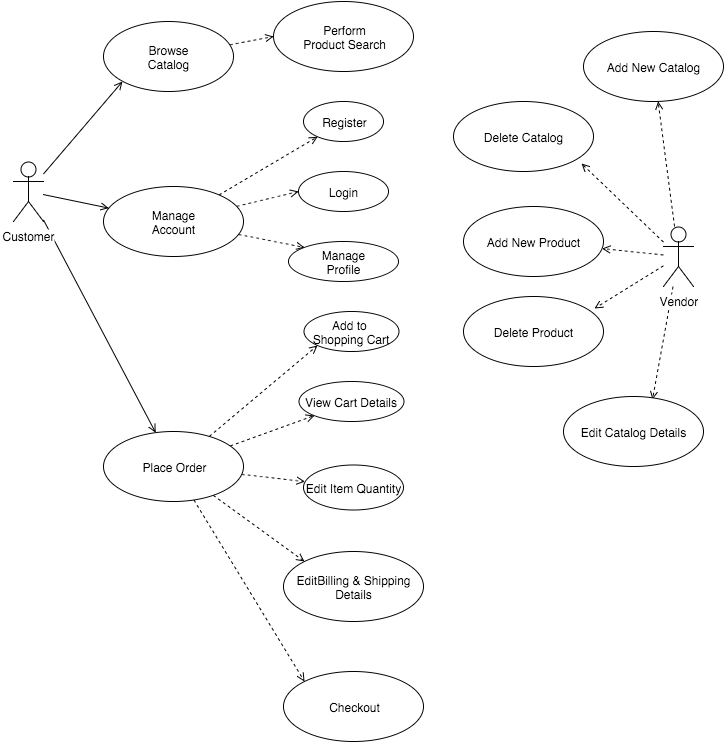

The diagram above was exported from draw.io. Its source (the exported page's mxGraphModel, read from the mxfile embedded in the PNG):
<mxGraphModel dx="876" dy="582" grid="1" gridSize="10" guides="1" tooltips="1" connect="1" arrows="1" fold="1" page="1" pageScale="1" pageWidth="826" pageHeight="1169" background="#ffffff" math="0">
  <root>
    <mxCell id="0" />
    <mxCell id="1" parent="0" />
    <mxCell id="16" style="edgeStyle=none;rounded=0;html=1;entryX=0;entryY=1;endArrow=open;endFill=0;jettySize=auto;orthogonalLoop=1;strokeColor=#000000;" edge="1" parent="1" source="2" target="9">
      <mxGeometry relative="1" as="geometry" />
    </mxCell>
    <mxCell id="18" style="edgeStyle=none;rounded=0;html=1;endArrow=open;endFill=0;jettySize=auto;orthogonalLoop=1;strokeColor=#000000;" edge="1" parent="1" source="2" target="17">
      <mxGeometry relative="1" as="geometry" />
    </mxCell>
    <mxCell id="20" style="edgeStyle=none;rounded=0;html=1;endArrow=open;endFill=0;jettySize=auto;orthogonalLoop=1;strokeColor=#000000;" edge="1" parent="1" source="2" target="19">
      <mxGeometry relative="1" as="geometry" />
    </mxCell>
    <mxCell id="2" value="Customer" style="shape=umlActor;verticalLabelPosition=bottom;labelBackgroundColor=#ffffff;verticalAlign=top;html=1;" vertex="1" parent="1">
      <mxGeometry x="90" y="190" width="30" height="60" as="geometry" />
    </mxCell>
    <mxCell id="13" style="rounded=0;html=1;entryX=0;entryY=0.5;jettySize=auto;orthogonalLoop=1;strokeColor=#000000;endArrow=open;endFill=0;dashed=1;" edge="1" parent="1" source="9" target="10">
      <mxGeometry relative="1" as="geometry" />
    </mxCell>
    <mxCell id="9" value="Browse&lt;div&gt;Catalog&lt;/div&gt;" style="ellipse;whiteSpace=wrap;html=1;" vertex="1" parent="1">
      <mxGeometry x="180" y="50" width="130" height="70" as="geometry" />
    </mxCell>
    <mxCell id="10" value="Perform&lt;div&gt;Product Search&lt;/div&gt;" style="ellipse;whiteSpace=wrap;html=1;" vertex="1" parent="1">
      <mxGeometry x="350" y="30" width="140" height="70" as="geometry" />
    </mxCell>
    <mxCell id="25" style="edgeStyle=none;rounded=0;html=1;endArrow=open;endFill=0;jettySize=auto;orthogonalLoop=1;strokeColor=#000000;dashed=1;" edge="1" parent="1" source="17" target="21">
      <mxGeometry relative="1" as="geometry" />
    </mxCell>
    <mxCell id="26" style="edgeStyle=none;rounded=0;html=1;entryX=0;entryY=0.5;endArrow=open;endFill=0;jettySize=auto;orthogonalLoop=1;strokeColor=#000000;dashed=1;" edge="1" parent="1" source="17" target="22">
      <mxGeometry relative="1" as="geometry" />
    </mxCell>
    <mxCell id="27" style="edgeStyle=none;rounded=0;html=1;entryX=0;entryY=0;endArrow=open;endFill=0;jettySize=auto;orthogonalLoop=1;strokeColor=#000000;dashed=1;" edge="1" parent="1" source="17" target="24">
      <mxGeometry relative="1" as="geometry" />
    </mxCell>
    <mxCell id="17" value="Manage&lt;div&gt;Account&lt;/div&gt;" style="ellipse;whiteSpace=wrap;html=1;" vertex="1" parent="1">
      <mxGeometry x="180" y="215" width="140" height="70" as="geometry" />
    </mxCell>
    <mxCell id="33" style="edgeStyle=none;rounded=0;html=1;entryX=0;entryY=1;dashed=1;endArrow=open;endFill=0;jettySize=auto;orthogonalLoop=1;strokeColor=#000000;" edge="1" parent="1" source="19" target="28">
      <mxGeometry relative="1" as="geometry" />
    </mxCell>
    <mxCell id="34" style="edgeStyle=none;rounded=0;html=1;entryX=0;entryY=1;dashed=1;endArrow=open;endFill=0;jettySize=auto;orthogonalLoop=1;strokeColor=#000000;" edge="1" parent="1" source="19" target="29">
      <mxGeometry relative="1" as="geometry" />
    </mxCell>
    <mxCell id="35" style="edgeStyle=none;rounded=0;html=1;dashed=1;endArrow=open;endFill=0;jettySize=auto;orthogonalLoop=1;strokeColor=#000000;" edge="1" parent="1" source="19" target="30">
      <mxGeometry relative="1" as="geometry" />
    </mxCell>
    <mxCell id="36" style="edgeStyle=none;rounded=0;html=1;entryX=0;entryY=0;dashed=1;endArrow=open;endFill=0;jettySize=auto;orthogonalLoop=1;strokeColor=#000000;" edge="1" parent="1" source="19" target="31">
      <mxGeometry relative="1" as="geometry" />
    </mxCell>
    <mxCell id="37" style="edgeStyle=none;rounded=0;html=1;entryX=0;entryY=0;dashed=1;endArrow=open;endFill=0;jettySize=auto;orthogonalLoop=1;strokeColor=#000000;" edge="1" parent="1" source="19" target="32">
      <mxGeometry relative="1" as="geometry" />
    </mxCell>
    <mxCell id="19" value="Place Order" style="ellipse;whiteSpace=wrap;html=1;" vertex="1" parent="1">
      <mxGeometry x="180" y="460" width="140" height="70" as="geometry" />
    </mxCell>
    <mxCell id="21" value="Register" style="ellipse;whiteSpace=wrap;html=1;" vertex="1" parent="1">
      <mxGeometry x="380" y="130" width="80" height="40" as="geometry" />
    </mxCell>
    <mxCell id="22" value="Login" style="ellipse;whiteSpace=wrap;html=1;" vertex="1" parent="1">
      <mxGeometry x="375" y="200" width="90" height="40" as="geometry" />
    </mxCell>
    <mxCell id="24" value="Manage&lt;div&gt;Profile&lt;/div&gt;" style="ellipse;whiteSpace=wrap;html=1;" vertex="1" parent="1">
      <mxGeometry x="365" y="270" width="110" height="40" as="geometry" />
    </mxCell>
    <mxCell id="28" value="Add to&amp;nbsp;&lt;div&gt;Shopping Cart&lt;/div&gt;" style="ellipse;whiteSpace=wrap;html=1;" vertex="1" parent="1">
      <mxGeometry x="380" y="340" width="95" height="40" as="geometry" />
    </mxCell>
    <mxCell id="29" value="View Cart Details" style="ellipse;whiteSpace=wrap;html=1;" vertex="1" parent="1">
      <mxGeometry x="375" y="410" width="105" height="40" as="geometry" />
    </mxCell>
    <mxCell id="30" value="Edit Item Quantity" style="ellipse;whiteSpace=wrap;html=1;" vertex="1" parent="1">
      <mxGeometry x="380" y="493" width="100" height="45" as="geometry" />
    </mxCell>
    <mxCell id="31" value="EditBilling &amp;amp; Shipping Details" style="ellipse;whiteSpace=wrap;html=1;" vertex="1" parent="1">
      <mxGeometry x="360" y="580" width="140" height="70" as="geometry" />
    </mxCell>
    <mxCell id="32" value="Checkout" style="ellipse;whiteSpace=wrap;html=1;" vertex="1" parent="1">
      <mxGeometry x="360" y="700" width="140" height="70" as="geometry" />
    </mxCell>
    <mxCell id="44" style="edgeStyle=none;rounded=0;html=1;dashed=1;endArrow=open;endFill=0;jettySize=auto;orthogonalLoop=1;strokeColor=#000000;" edge="1" parent="1" source="38" target="39">
      <mxGeometry relative="1" as="geometry" />
    </mxCell>
    <mxCell id="45" style="edgeStyle=none;rounded=0;html=1;entryX=0.914;entryY=0.886;entryPerimeter=0;dashed=1;endArrow=open;endFill=0;jettySize=auto;orthogonalLoop=1;strokeColor=#000000;" edge="1" parent="1" source="38" target="40">
      <mxGeometry relative="1" as="geometry" />
    </mxCell>
    <mxCell id="46" style="edgeStyle=none;rounded=0;html=1;dashed=1;endArrow=open;endFill=0;jettySize=auto;orthogonalLoop=1;strokeColor=#000000;" edge="1" parent="1" source="38" target="43">
      <mxGeometry relative="1" as="geometry" />
    </mxCell>
    <mxCell id="47" style="edgeStyle=none;rounded=0;html=1;entryX=0.936;entryY=0.171;entryPerimeter=0;dashed=1;endArrow=open;endFill=0;jettySize=auto;orthogonalLoop=1;strokeColor=#000000;" edge="1" parent="1" source="38" target="41">
      <mxGeometry relative="1" as="geometry" />
    </mxCell>
    <mxCell id="48" style="edgeStyle=none;rounded=0;html=1;entryX=0.636;entryY=0.043;entryPerimeter=0;dashed=1;endArrow=open;endFill=0;jettySize=auto;orthogonalLoop=1;strokeColor=#000000;" edge="1" parent="1" source="38" target="42">
      <mxGeometry relative="1" as="geometry" />
    </mxCell>
    <mxCell id="38" value="Vendor" style="shape=umlActor;verticalLabelPosition=bottom;labelBackgroundColor=#ffffff;verticalAlign=top;html=1;" vertex="1" parent="1">
      <mxGeometry x="740" y="255" width="30" height="60" as="geometry" />
    </mxCell>
    <mxCell id="39" value="Add New Catalog" style="ellipse;whiteSpace=wrap;html=1;" vertex="1" parent="1">
      <mxGeometry x="660" y="60" width="140" height="70" as="geometry" />
    </mxCell>
    <mxCell id="40" value="Delete Catalog" style="ellipse;whiteSpace=wrap;html=1;" vertex="1" parent="1">
      <mxGeometry x="530" y="130" width="140" height="70" as="geometry" />
    </mxCell>
    <mxCell id="41" value="Delete Product" style="ellipse;whiteSpace=wrap;html=1;" vertex="1" parent="1">
      <mxGeometry x="540" y="325" width="140" height="70" as="geometry" />
    </mxCell>
    <mxCell id="42" value="Edit Catalog Details" style="ellipse;whiteSpace=wrap;html=1;" vertex="1" parent="1">
      <mxGeometry x="640" y="425" width="140" height="70" as="geometry" />
    </mxCell>
    <mxCell id="43" value="Add New Product" style="ellipse;whiteSpace=wrap;html=1;" vertex="1" parent="1">
      <mxGeometry x="540" y="235" width="140" height="70" as="geometry" />
    </mxCell>
  </root>
</mxGraphModel>